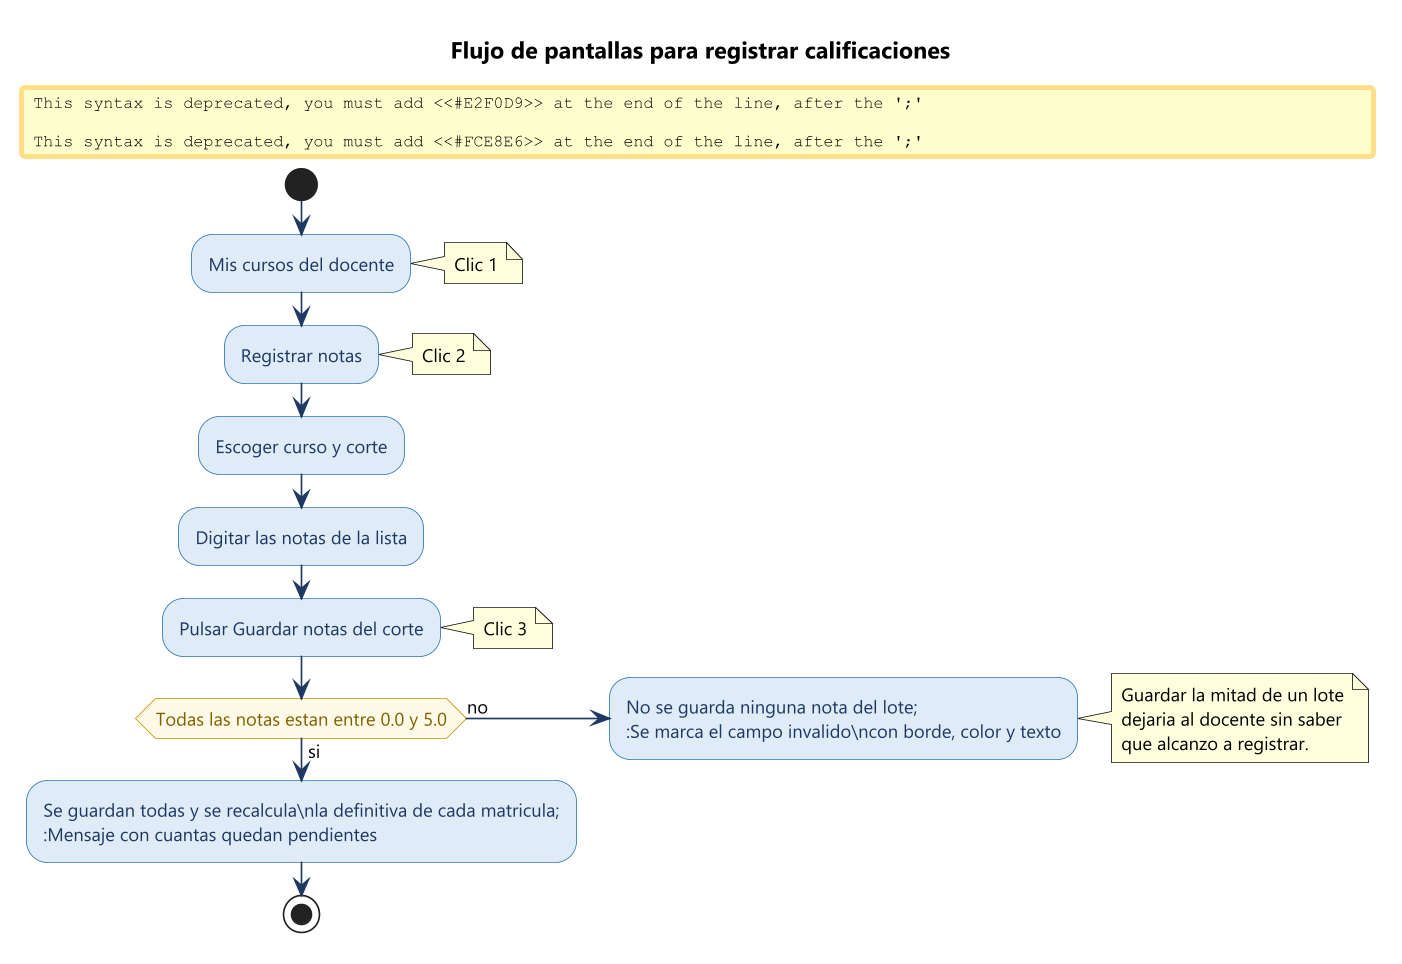

The diagram above was rendered by PlantUML. Its source (embedded in the PNG):
@startuml 03-flujo-calificar
!pragma layout smetana
skinparam dpi 160
skinparam defaultFontName "Segoe UI"
skinparam defaultFontSize 11
skinparam shadowing false
skinparam backgroundColor #FFFFFF
skinparam ArrowColor #1F3864
skinparam activity {
  BorderColor #2E75B6
  BackgroundColor #DEEBF7
  FontColor #1F3864
  DiamondBorderColor #BF9000
  DiamondBackgroundColor #FFF9E6
  DiamondFontColor #7F6000
}

title Flujo de pantallas para registrar calificaciones

start
:Mis cursos del docente;
note right: Clic 1
:Registrar notas;
note right: Clic 2
:Escoger curso y corte;
:Digitar las notas de la lista;
:Pulsar Guardar notas del corte;
note right: Clic 3

if (Todas las notas estan entre 0.0 y 5.0) then (si)
  #E2F0D9:Se guardan todas y se recalcula\nla definitiva de cada matricula;
  :Mensaje con cuantas quedan pendientes;
  stop
else (no)
  #FCE8E6:No se guarda ninguna nota del lote;
  :Se marca el campo invalido\ncon borde, color y texto;
  note right
    Guardar la mitad de un lote
    dejaria al docente sin saber
    que alcanzo a registrar.
  end note
  detach
endif

@enduml